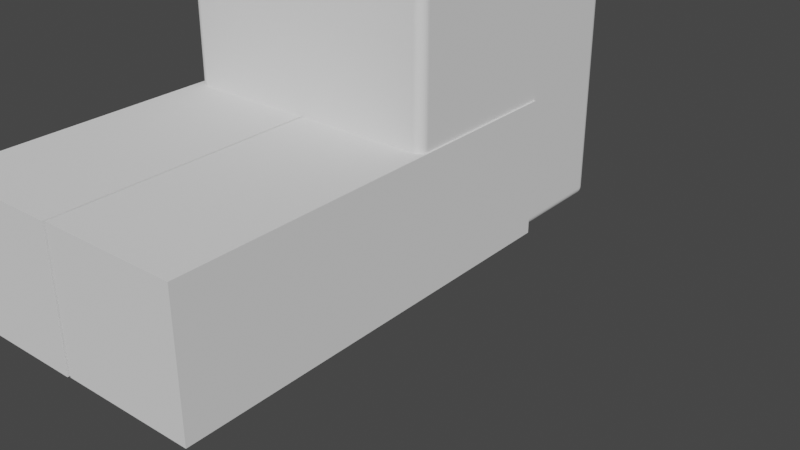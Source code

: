 # Source: IdleUpDownFixed.blend  (saved by Blender 3.3.6; exported with 4.5.12 LTS)
import bpy
from mathutils import Matrix  # noqa: F401  (used for matrix-valued properties, if any)

bpy.ops.wm.read_factory_settings(use_empty=True)
scene = bpy.context.scene
scene.name = 'Scene'

# ---- collections
col_collection = bpy.data.collections.new('Collection'); scene.collection.children.link(col_collection)

# ---- world
world_world = bpy.data.worlds.new('World'); scene.world = world_world
world_world.use_nodes = True; world_world.node_tree.nodes.clear()
_N = world_world.node_tree.nodes; _L = world_world.node_tree.links
n0 = _N.new('ShaderNodeOutputWorld'); n0.name = 'World Output'; n0.location = (300, 300)
n1 = _N.new('ShaderNodeBackground'); n1.name = 'Background'; n1.location = (10, 300)
n1.inputs[0].default_value = (0.05088, 0.05088, 0.05088, 1.0)
_L.new(n1.outputs[0], n0.inputs[0])
n0.is_active_output = True
world_world.color = (0.05088, 0.05088, 0.05088)
world_world.use_sun_shadow = False
world_world.sun_shadow_jitter_overblur = 0.0

# ---- meshes
me_plane_001 = bpy.data.meshes.new('Plane.001')
me_plane_001.from_pydata([(0.0, 0.0, 0.0), (0.0, 0.0, 1.583), (0.0, 0.0, 0.5277), (0.0, 0.0, 1.055)], [(3, 1), (0, 2), (2, 3)], [])
_uv = me_plane_001.uv_layers.new(name='UVMap')
_uv.uv.foreach_set('vector', [])
me_plane_001.update()
me_cube_001 = bpy.data.meshes.new('Cube.001')
me_cube_001.from_pydata([(-0.9345, -0.9345, -1.0), (-0.9345, -1.0, -0.9345), (-1.0, -0.9345, -0.9345), (-0.9345, -0.9473, -0.9987), (-0.9345, -0.9596, -0.995), (-0.9345, -0.9709, -0.989), (-0.9345, -0.9808, -0.9808), (-0.9473, -0.9345, -0.9987), (-0.9477, -0.9478, -0.9973), (-0.9477, -0.9602, -0.9933), (-0.9476, -0.9709, -0.9873), (-0.9475, -0.9799, -0.9799), (-0.9596, -0.9345, -0.995), (-0.9602, -0.9478, -0.9933), (-0.9598, -0.9599, -0.9893), (-0.9591, -0.9697, -0.9839), (-0.9586, -0.9775, -0.9776), (-0.9709, -0.9345, -0.989), (-0.971, -0.9476, -0.9873), (-0.9697, -0.9591, -0.9839), (-0.968, -0.968, -0.9798), (-0.967, -0.9747, -0.9747), (-0.9723, -0.9723, -0.9723), (-0.9473, -0.9987, -0.9345), (-0.9596, -0.995, -0.9345), (-0.9709, -0.989, -0.9345), (-0.9808, -0.9808, -0.9345), (-0.9345, -0.9987, -0.9473), (-0.9478, -0.9973, -0.9477), (-0.9602, -0.9933, -0.9477), (-0.9709, -0.9873, -0.9476), (-0.9799, -0.9799, -0.9475), (-0.9345, -0.995, -0.9596), (-0.9478, -0.9933, -0.9602), (-0.9599, -0.9893, -0.9598), (-0.9697, -0.9839, -0.9591), (-0.9775, -0.9776, -0.9586), (-0.9345, -0.989, -0.9709), (-0.9476, -0.9873, -0.971), (-0.9591, -0.9839, -0.9697), (-0.968, -0.9798, -0.968), (-0.9747, -0.9747, -0.967), (-0.9987, -0.9345, -0.9473), (-0.995, -0.9345, -0.9596), (-0.989, -0.9345, -0.9709), (-0.9808, -0.9345, -0.9808), (-0.9987, -0.9473, -0.9345), (-0.9973, -0.9477, -0.9478), (-0.9933, -0.9477, -0.9602), (-0.9873, -0.9476, -0.9709), (-0.9799, -0.9475, -0.9799), (-0.995, -0.9596, -0.9345), (-0.9933, -0.9602, -0.9478), (-0.9893, -0.9598, -0.9599), (-0.9839, -0.9591, -0.9697), (-0.9776, -0.9586, -0.9775), (-0.989, -0.9709, -0.9345), (-0.9873, -0.971, -0.9476), (-0.9839, -0.9697, -0.9591), (-0.9798, -0.968, -0.968), (-0.9747, -0.967, -0.9747), (-0.9345, -1.0, 0.9345), (-0.9345, -0.9345, 1.0), (-1.0, -0.9345, 0.9345), (-0.9345, -0.9987, 0.9473), (-0.9345, -0.995, 0.9596), (-0.9345, -0.989, 0.9709), (-0.9345, -0.9808, 0.9808), (-0.9473, -0.9987, 0.9345), (-0.9477, -0.9973, 0.9478), (-0.9477, -0.9933, 0.9602), (-0.9476, -0.9873, 0.9709), (-0.9475, -0.9799, 0.9799), (-0.9596, -0.995, 0.9345), (-0.9602, -0.9933, 0.9478), (-0.9598, -0.9893, 0.9599), (-0.9591, -0.9839, 0.9697), (-0.9586, -0.9776, 0.9775), (-0.9709, -0.989, 0.9345), (-0.971, -0.9873, 0.9476), (-0.9697, -0.9839, 0.9591), (-0.968, -0.9798, 0.968), (-0.967, -0.9747, 0.9747), (-0.9723, -0.9723, 0.9723), (-0.9473, -0.9345, 0.9987), (-0.9596, -0.9345, 0.995), (-0.9709, -0.9345, 0.989), (-0.9808, -0.9345, 0.9808), (-0.9345, -0.9473, 0.9987), (-0.9478, -0.9477, 0.9973), (-0.9602, -0.9477, 0.9933), (-0.9709, -0.9476, 0.9873), (-0.9799, -0.9475, 0.9799), (-0.9345, -0.9596, 0.995), (-0.9478, -0.9602, 0.9933), (-0.9599, -0.9598, 0.9893), (-0.9697, -0.9591, 0.9839), (-0.9775, -0.9586, 0.9776), (-0.9345, -0.9709, 0.989), (-0.9476, -0.971, 0.9873), (-0.9591, -0.9697, 0.9839), (-0.968, -0.968, 0.9798), (-0.9747, -0.967, 0.9747), (-0.9987, -0.9473, 0.9345), (-0.995, -0.9596, 0.9345), (-0.989, -0.9709, 0.9345), (-0.9808, -0.9808, 0.9345), (-0.9987, -0.9345, 0.9473), (-0.9973, -0.9478, 0.9477), (-0.9933, -0.9602, 0.9477), (-0.9873, -0.9709, 0.9476), (-0.9799, -0.9799, 0.9475), (-0.995, -0.9345, 0.9596), (-0.9933, -0.9478, 0.9602), (-0.9893, -0.9599, 0.9598), (-0.9839, -0.9697, 0.9591), (-0.9776, -0.9775, 0.9586), (-0.989, -0.9345, 0.9709), (-0.9873, -0.9476, 0.971), (-0.9839, -0.9591, 0.9697), (-0.9798, -0.968, 0.968), (-0.9747, -0.9747, 0.967), (-0.9345, 0.9345, -1.0), (-1.0, 0.9345, -0.9345), (-0.9345, 1.0, -0.9345), (-0.9473, 0.9345, -0.9987), (-0.9596, 0.9345, -0.995), (-0.9709, 0.9345, -0.989), (-0.9808, 0.9345, -0.9808), (-0.9345, 0.9473, -0.9987), (-0.9478, 0.9477, -0.9973), (-0.9602, 0.9477, -0.9933), (-0.9709, 0.9476, -0.9873), (-0.9799, 0.9475, -0.9799), (-0.9345, 0.9596, -0.995), (-0.9478, 0.9602, -0.9933), (-0.9599, 0.9598, -0.9893), (-0.9697, 0.9591, -0.9839), (-0.9775, 0.9586, -0.9776), (-0.9345, 0.9709, -0.989), (-0.9476, 0.971, -0.9873), (-0.9591, 0.9697, -0.9839), (-0.968, 0.968, -0.9798), (-0.9747, 0.967, -0.9747), (-0.9723, 0.9723, -0.9723), (-0.9987, 0.9473, -0.9345), (-0.995, 0.9596, -0.9345), (-0.989, 0.9709, -0.9345), (-0.9808, 0.9808, -0.9345), (-0.9987, 0.9345, -0.9473), (-0.9973, 0.9478, -0.9477), (-0.9933, 0.9602, -0.9477), (-0.9873, 0.9709, -0.9476), (-0.9799, 0.9799, -0.9475), (-0.995, 0.9345, -0.9596), (-0.9933, 0.9478, -0.9602), (-0.9893, 0.9599, -0.9598), (-0.9839, 0.9697, -0.9591), (-0.9776, 0.9775, -0.9586), (-0.989, 0.9345, -0.9709), (-0.9873, 0.9476, -0.971), (-0.9839, 0.9591, -0.9697), (-0.9798, 0.968, -0.968), (-0.9747, 0.9747, -0.967), (-0.9345, 0.9987, -0.9473), (-0.9345, 0.995, -0.9596), (-0.9345, 0.989, -0.9709), (-0.9345, 0.9808, -0.9808), (-0.9473, 0.9987, -0.9345), (-0.9477, 0.9973, -0.9478), (-0.9477, 0.9933, -0.9602), (-0.9476, 0.9873, -0.9709), (-0.9475, 0.9799, -0.9799), (-0.9596, 0.995, -0.9345), (-0.9602, 0.9933, -0.9478), (-0.9598, 0.9893, -0.9599), (-0.9591, 0.9839, -0.9697), (-0.9586, 0.9776, -0.9775), (-0.9709, 0.989, -0.9345), (-0.971, 0.9873, -0.9476), (-0.9697, 0.9839, -0.9591), (-0.968, 0.9798, -0.968), (-0.967, 0.9747, -0.9747), (-0.9345, 0.9345, 1.0), (-0.9345, 1.0, 0.9345), (-1.0, 0.9345, 0.9345), (-0.9345, 0.9473, 0.9987), (-0.9345, 0.9596, 0.995), (-0.9345, 0.9709, 0.989), (-0.9345, 0.9808, 0.9808), (-0.9473, 0.9345, 0.9987), (-0.9477, 0.9478, 0.9973), (-0.9477, 0.9602, 0.9933), (-0.9476, 0.9709, 0.9873), (-0.9475, 0.9799, 0.9799), (-0.9596, 0.9345, 0.995), (-0.9602, 0.9478, 0.9933), (-0.9598, 0.9599, 0.9893), (-0.9591, 0.9697, 0.9839), (-0.9586, 0.9775, 0.9776), (-0.9709, 0.9345, 0.989), (-0.971, 0.9476, 0.9873), (-0.9697, 0.9591, 0.9839), (-0.968, 0.968, 0.9798), (-0.967, 0.9747, 0.9747), (-0.9723, 0.9723, 0.9723), (-0.9473, 0.9987, 0.9345), (-0.9596, 0.995, 0.9345), (-0.9709, 0.989, 0.9345), (-0.9808, 0.9808, 0.9345), (-0.9345, 0.9987, 0.9473), (-0.9478, 0.9973, 0.9477), (-0.9602, 0.9933, 0.9477), (-0.9709, 0.9873, 0.9476), (-0.9799, 0.9799, 0.9475), (-0.9345, 0.995, 0.9596), (-0.9478, 0.9933, 0.9602), (-0.9599, 0.9893, 0.9598), (-0.9697, 0.9839, 0.9591), (-0.9775, 0.9776, 0.9586), (-0.9345, 0.989, 0.9709), (-0.9476, 0.9873, 0.971), (-0.9591, 0.9839, 0.9697), (-0.968, 0.9798, 0.968), (-0.9747, 0.9747, 0.967), (-0.9987, 0.9345, 0.9473), (-0.995, 0.9345, 0.9596), (-0.989, 0.9345, 0.9709), (-0.9808, 0.9345, 0.9808), (-0.9987, 0.9473, 0.9345), (-0.9973, 0.9477, 0.9478), (-0.9933, 0.9477, 0.9602), (-0.9873, 0.9476, 0.9709), (-0.9799, 0.9475, 0.9799), (-0.995, 0.9596, 0.9345), (-0.9933, 0.9602, 0.9478), (-0.9893, 0.9598, 0.9599), (-0.9839, 0.9591, 0.9697), (-0.9776, 0.9586, 0.9775), (-0.989, 0.9709, 0.9345), (-0.9873, 0.971, 0.9476), (-0.9839, 0.9697, 0.9591), (-0.9798, 0.968, 0.968), (-0.9747, 0.967, 0.9747), (0.9345, -0.9345, -1.0), (1.0, -0.9345, -0.9345), (0.9345, -1.0, -0.9345), (0.9473, -0.9345, -0.9987), (0.9596, -0.9345, -0.995), (0.9709, -0.9345, -0.989), (0.9808, -0.9345, -0.9808), (0.9345, -0.9473, -0.9987), (0.9478, -0.9477, -0.9973), (0.9602, -0.9477, -0.9933), (0.9709, -0.9476, -0.9873), (0.9799, -0.9475, -0.9799), (0.9345, -0.9596, -0.995), (0.9478, -0.9602, -0.9933), (0.9599, -0.9598, -0.9893), (0.9697, -0.9591, -0.9839), (0.9775, -0.9586, -0.9776), (0.9345, -0.9709, -0.989), (0.9476, -0.971, -0.9873), (0.9591, -0.9697, -0.9839), (0.968, -0.968, -0.9798), (0.9747, -0.967, -0.9747), (0.9723, -0.9723, -0.9723), (0.9987, -0.9473, -0.9345), (0.995, -0.9596, -0.9345), (0.989, -0.9709, -0.9345), (0.9808, -0.9808, -0.9345), (0.9987, -0.9345, -0.9473), (0.9973, -0.9478, -0.9477), (0.9933, -0.9602, -0.9477), (0.9873, -0.9709, -0.9476), (0.9799, -0.9799, -0.9475), (0.995, -0.9345, -0.9596), (0.9933, -0.9478, -0.9602), (0.9893, -0.9599, -0.9598), (0.9839, -0.9697, -0.9591), (0.9776, -0.9775, -0.9586), (0.989, -0.9345, -0.9709), (0.9873, -0.9476, -0.971), (0.9839, -0.9591, -0.9697), (0.9798, -0.968, -0.968), (0.9747, -0.9747, -0.967), (0.9345, -0.9987, -0.9473), (0.9345, -0.995, -0.9596), (0.9345, -0.989, -0.9709), (0.9345, -0.9808, -0.9808), (0.9473, -0.9987, -0.9345), (0.9477, -0.9973, -0.9478), (0.9477, -0.9933, -0.9602), (0.9476, -0.9873, -0.9709), (0.9475, -0.9799, -0.9799), (0.9596, -0.995, -0.9345), (0.9602, -0.9933, -0.9478), (0.9598, -0.9893, -0.9599), (0.9591, -0.9839, -0.9697), (0.9586, -0.9776, -0.9775), (0.9709, -0.989, -0.9345), (0.971, -0.9873, -0.9476), (0.9697, -0.9839, -0.9591), (0.968, -0.9798, -0.968), (0.967, -0.9747, -0.9747), (0.9345, -0.9345, 1.0), (0.9345, -1.0, 0.9345), (1.0, -0.9345, 0.9345), (0.9345, -0.9473, 0.9987), (0.9345, -0.9596, 0.995), (0.9345, -0.9709, 0.989), (0.9345, -0.9808, 0.9808), (0.9473, -0.9345, 0.9987), (0.9477, -0.9478, 0.9973), (0.9477, -0.9602, 0.9933), (0.9476, -0.9709, 0.9873), (0.9475, -0.9799, 0.9799), (0.9596, -0.9345, 0.995), (0.9602, -0.9478, 0.9933), (0.9598, -0.9599, 0.9893), (0.9591, -0.9697, 0.9839), (0.9586, -0.9775, 0.9776), (0.9709, -0.9345, 0.989), (0.971, -0.9476, 0.9873), (0.9697, -0.9591, 0.9839), (0.968, -0.968, 0.9798), (0.967, -0.9747, 0.9747), (0.9723, -0.9723, 0.9723), (0.9473, -0.9987, 0.9345), (0.9596, -0.995, 0.9345), (0.9709, -0.989, 0.9345), (0.9808, -0.9808, 0.9345), (0.9345, -0.9987, 0.9473), (0.9478, -0.9973, 0.9477), (0.9602, -0.9933, 0.9477), (0.9709, -0.9873, 0.9476), (0.9799, -0.9799, 0.9475), (0.9345, -0.995, 0.9596), (0.9478, -0.9933, 0.9602), (0.9599, -0.9893, 0.9598), (0.9697, -0.9839, 0.9591), (0.9775, -0.9776, 0.9586), (0.9345, -0.989, 0.9709), (0.9476, -0.9873, 0.971), (0.9591, -0.9839, 0.9697), (0.968, -0.9798, 0.968), (0.9747, -0.9747, 0.967), (0.9987, -0.9345, 0.9473), (0.995, -0.9345, 0.9596), (0.989, -0.9345, 0.9709), (0.9808, -0.9345, 0.9808), (0.9987, -0.9473, 0.9345), (0.9973, -0.9477, 0.9478), (0.9933, -0.9477, 0.9602), (0.9873, -0.9476, 0.9709), (0.9799, -0.9475, 0.9799), (0.995, -0.9596, 0.9345), (0.9933, -0.9602, 0.9478), (0.9893, -0.9598, 0.9599), (0.9839, -0.9591, 0.9697), (0.9776, -0.9586, 0.9775), (0.989, -0.9709, 0.9345), (0.9873, -0.971, 0.9476), (0.9839, -0.9697, 0.9591), (0.9798, -0.968, 0.968), (0.9747, -0.967, 0.9747), (0.9345, 0.9345, -1.0), (0.9345, 1.0, -0.9345), (1.0, 0.9345, -0.9345), (0.9345, 0.9473, -0.9987), (0.9345, 0.9596, -0.995), (0.9345, 0.9709, -0.989), (0.9345, 0.9808, -0.9808), (0.9473, 0.9345, -0.9987), (0.9477, 0.9478, -0.9973), (0.9477, 0.9602, -0.9933), (0.9476, 0.9709, -0.9873), (0.9475, 0.9799, -0.9799), (0.9596, 0.9345, -0.995), (0.9602, 0.9478, -0.9933), (0.9598, 0.9599, -0.9893), (0.9591, 0.9697, -0.9839), (0.9586, 0.9775, -0.9776), (0.9709, 0.9345, -0.989), (0.971, 0.9476, -0.9873), (0.9697, 0.9591, -0.9839), (0.968, 0.968, -0.9798), (0.967, 0.9747, -0.9747), (0.9723, 0.9723, -0.9723), (0.9473, 0.9987, -0.9345), (0.9596, 0.995, -0.9345), (0.9709, 0.989, -0.9345), (0.9808, 0.9808, -0.9345), (0.9345, 0.9987, -0.9473), (0.9478, 0.9973, -0.9477), (0.9602, 0.9933, -0.9477), (0.9709, 0.9873, -0.9476), (0.9799, 0.9799, -0.9475), (0.9345, 0.995, -0.9596), (0.9478, 0.9933, -0.9602), (0.9599, 0.9893, -0.9598), (0.9697, 0.9839, -0.9591), (0.9775, 0.9776, -0.9586), (0.9345, 0.989, -0.9709), (0.9476, 0.9873, -0.971), (0.9591, 0.9839, -0.9697), (0.968, 0.9798, -0.968), (0.9747, 0.9747, -0.967), (0.9987, 0.9345, -0.9473), (0.995, 0.9345, -0.9596), (0.989, 0.9345, -0.9709), (0.9808, 0.9345, -0.9808), (0.9987, 0.9473, -0.9345), (0.9973, 0.9477, -0.9478), (0.9933, 0.9477, -0.9602), (0.9873, 0.9476, -0.9709), (0.9799, 0.9475, -0.9799), (0.995, 0.9596, -0.9345), (0.9933, 0.9602, -0.9478), (0.9893, 0.9598, -0.9599), (0.9839, 0.9591, -0.9697), (0.9776, 0.9586, -0.9775), (0.989, 0.9709, -0.9345), (0.9873, 0.971, -0.9476), (0.9839, 0.9697, -0.9591), (0.9798, 0.968, -0.968), (0.9747, 0.967, -0.9747), (0.9345, 0.9345, 1.0), (1.0, 0.9345, 0.9345), (0.9345, 1.0, 0.9345), (0.9473, 0.9345, 0.9987), (0.9596, 0.9345, 0.995), (0.9709, 0.9345, 0.989), (0.9808, 0.9345, 0.9808), (0.9345, 0.9473, 0.9987), (0.9478, 0.9477, 0.9973), (0.9602, 0.9477, 0.9933), (0.9709, 0.9476, 0.9873), (0.9799, 0.9475, 0.9799), (0.9345, 0.9596, 0.995), (0.9478, 0.9602, 0.9933), (0.9599, 0.9598, 0.9893), (0.9697, 0.9591, 0.9839), (0.9775, 0.9586, 0.9776), (0.9345, 0.9709, 0.989), (0.9476, 0.971, 0.9873), (0.9591, 0.9697, 0.9839), (0.968, 0.968, 0.9798), (0.9747, 0.967, 0.9747), (0.9723, 0.9723, 0.9723), (0.9987, 0.9473, 0.9345), (0.995, 0.9596, 0.9345), (0.989, 0.9709, 0.9345), (0.9808, 0.9808, 0.9345), (0.9987, 0.9345, 0.9473), (0.9973, 0.9478, 0.9477), (0.9933, 0.9602, 0.9477), (0.9873, 0.9709, 0.9476), (0.9799, 0.9799, 0.9475), (0.995, 0.9345, 0.9596), (0.9933, 0.9478, 0.9602), (0.9893, 0.9599, 0.9598), (0.9839, 0.9697, 0.9591), (0.9776, 0.9775, 0.9586), (0.989, 0.9345, 0.9709), (0.9873, 0.9476, 0.971), (0.9839, 0.9591, 0.9697), (0.9798, 0.968, 0.968), (0.9747, 0.9747, 0.967), (0.9345, 0.9987, 0.9473), (0.9345, 0.995, 0.9596), (0.9345, 0.989, 0.9709), (0.9345, 0.9808, 0.9808), (0.9473, 0.9987, 0.9345), (0.9477, 0.9973, 0.9478), (0.9477, 0.9933, 0.9602), (0.9476, 0.9873, 0.9709), (0.9475, 0.9799, 0.9799), (0.9596, 0.995, 0.9345), (0.9602, 0.9933, 0.9478), (0.9598, 0.9893, 0.9599), (0.9591, 0.9839, 0.9697), (0.9586, 0.9776, 0.9775), (0.9709, 0.989, 0.9345), (0.971, 0.9873, 0.9476), (0.9697, 0.9839, 0.9591), (0.968, 0.9798, 0.968), (0.967, 0.9747, 0.9747)], [], [(246, 306, 61, 1), (368, 428, 307, 245), (427, 183, 62, 305), (2, 63, 185, 123), (124, 184, 429, 367), (0, 3, 8, 7), (3, 4, 9, 8), (4, 5, 10, 9), (5, 6, 11, 10), (7, 8, 13, 12), (8, 9, 14, 13), (9, 10, 15, 14), (10, 11, 16, 15), (12, 13, 18, 17), (13, 14, 19, 18), (14, 15, 20, 19), (15, 16, 21, 20), (17, 18, 50, 45), (18, 19, 55, 50), (19, 20, 60, 55), (20, 21, 22, 60), (1, 23, 28, 27), (23, 24, 29, 28), (24, 25, 30, 29), (25, 26, 31, 30), (27, 28, 33, 32), (28, 29, 34, 33), (29, 30, 35, 34), (30, 31, 36, 35), (32, 33, 38, 37), (33, 34, 39, 38), (34, 35, 40, 39), (35, 36, 41, 40), (37, 38, 11, 6), (38, 39, 16, 11), (39, 40, 21, 16), (40, 41, 22, 21), (2, 42, 47, 46), (42, 43, 48, 47), (43, 44, 49, 48), (44, 45, 50, 49), (46, 47, 52, 51), (47, 48, 53, 52), (48, 49, 54, 53), (49, 50, 55, 54), (51, 52, 57, 56), (52, 53, 58, 57), (53, 54, 59, 58), (54, 55, 60, 59), (56, 57, 31, 26), (57, 58, 36, 31), (58, 59, 41, 36), (59, 60, 22, 41), (61, 64, 69, 68), (64, 65, 70, 69), (65, 66, 71, 70), (66, 67, 72, 71), (68, 69, 74, 73), (69, 70, 75, 74), (70, 71, 76, 75), (71, 72, 77, 76), (73, 74, 79, 78), (74, 75, 80, 79), (75, 76, 81, 80), (76, 77, 82, 81), (78, 79, 111, 106), (79, 80, 116, 111), (80, 81, 121, 116), (81, 82, 83, 121), (62, 84, 89, 88), (84, 85, 90, 89), (85, 86, 91, 90), (86, 87, 92, 91), (88, 89, 94, 93), (89, 90, 95, 94), (90, 91, 96, 95), (91, 92, 97, 96), (93, 94, 99, 98), (94, 95, 100, 99), (95, 96, 101, 100), (96, 97, 102, 101), (98, 99, 72, 67), (99, 100, 77, 72), (100, 101, 82, 77), (101, 102, 83, 82), (63, 103, 108, 107), (103, 104, 109, 108), (104, 105, 110, 109), (105, 106, 111, 110), (107, 108, 113, 112), (108, 109, 114, 113), (109, 110, 115, 114), (110, 111, 116, 115), (112, 113, 118, 117), (113, 114, 119, 118), (114, 115, 120, 119), (115, 116, 121, 120), (117, 118, 92, 87), (118, 119, 97, 92), (119, 120, 102, 97), (120, 121, 83, 102), (122, 125, 130, 129), (125, 126, 131, 130), (126, 127, 132, 131), (127, 128, 133, 132), (129, 130, 135, 134), (130, 131, 136, 135), (131, 132, 137, 136), (132, 133, 138, 137), (134, 135, 140, 139), (135, 136, 141, 140), (136, 137, 142, 141), (137, 138, 143, 142), (139, 140, 172, 167), (140, 141, 177, 172), (141, 142, 182, 177), (142, 143, 144, 182), (123, 145, 150, 149), (145, 146, 151, 150), (146, 147, 152, 151), (147, 148, 153, 152), (149, 150, 155, 154), (150, 151, 156, 155), (151, 152, 157, 156), (152, 153, 158, 157), (154, 155, 160, 159), (155, 156, 161, 160), (156, 157, 162, 161), (157, 158, 163, 162), (159, 160, 133, 128), (160, 161, 138, 133), (161, 162, 143, 138), (162, 163, 144, 143), (124, 164, 169, 168), (164, 165, 170, 169), (165, 166, 171, 170), (166, 167, 172, 171), (168, 169, 174, 173), (169, 170, 175, 174), (170, 171, 176, 175), (171, 172, 177, 176), (173, 174, 179, 178), (174, 175, 180, 179), (175, 176, 181, 180), (176, 177, 182, 181), (178, 179, 153, 148), (179, 180, 158, 153), (180, 181, 163, 158), (181, 182, 144, 163), (183, 186, 191, 190), (186, 187, 192, 191), (187, 188, 193, 192), (188, 189, 194, 193), (190, 191, 196, 195), (191, 192, 197, 196), (192, 193, 198, 197), (193, 194, 199, 198), (195, 196, 201, 200), (196, 197, 202, 201), (197, 198, 203, 202), (198, 199, 204, 203), (200, 201, 233, 228), (201, 202, 238, 233), (202, 203, 243, 238), (203, 204, 205, 243), (184, 206, 211, 210), (206, 207, 212, 211), (207, 208, 213, 212), (208, 209, 214, 213), (210, 211, 216, 215), (211, 212, 217, 216), (212, 213, 218, 217), (213, 214, 219, 218), (215, 216, 221, 220), (216, 217, 222, 221), (217, 218, 223, 222), (218, 219, 224, 223), (220, 221, 194, 189), (221, 222, 199, 194), (222, 223, 204, 199), (223, 224, 205, 204), (185, 225, 230, 229), (225, 226, 231, 230), (226, 227, 232, 231), (227, 228, 233, 232), (229, 230, 235, 234), (230, 231, 236, 235), (231, 232, 237, 236), (232, 233, 238, 237), (234, 235, 240, 239), (235, 236, 241, 240), (236, 237, 242, 241), (237, 238, 243, 242), (239, 240, 214, 209), (240, 241, 219, 214), (241, 242, 224, 219), (242, 243, 205, 224), (244, 247, 252, 251), (247, 248, 253, 252), (248, 249, 254, 253), (249, 250, 255, 254), (251, 252, 257, 256), (252, 253, 258, 257), (253, 254, 259, 258), (254, 255, 260, 259), (256, 257, 262, 261), (257, 258, 263, 262), (258, 259, 264, 263), (259, 260, 265, 264), (261, 262, 294, 289), (262, 263, 299, 294), (263, 264, 304, 299), (264, 265, 266, 304), (245, 267, 272, 271), (267, 268, 273, 272), (268, 269, 274, 273), (269, 270, 275, 274), (271, 272, 277, 276), (272, 273, 278, 277), (273, 274, 279, 278), (274, 275, 280, 279), (276, 277, 282, 281), (277, 278, 283, 282), (278, 279, 284, 283), (279, 280, 285, 284), (281, 282, 255, 250), (282, 283, 260, 255), (283, 284, 265, 260), (284, 285, 266, 265), (246, 286, 291, 290), (286, 287, 292, 291), (287, 288, 293, 292), (288, 289, 294, 293), (290, 291, 296, 295), (291, 292, 297, 296), (292, 293, 298, 297), (293, 294, 299, 298), (295, 296, 301, 300), (296, 297, 302, 301), (297, 298, 303, 302), (298, 299, 304, 303), (300, 301, 275, 270), (301, 302, 280, 275), (302, 303, 285, 280), (303, 304, 266, 285), (305, 308, 313, 312), (308, 309, 314, 313), (309, 310, 315, 314), (310, 311, 316, 315), (312, 313, 318, 317), (313, 314, 319, 318), (314, 315, 320, 319), (315, 316, 321, 320), (317, 318, 323, 322), (318, 319, 324, 323), (319, 320, 325, 324), (320, 321, 326, 325), (322, 323, 355, 350), (323, 324, 360, 355), (324, 325, 365, 360), (325, 326, 327, 365), (306, 328, 333, 332), (328, 329, 334, 333), (329, 330, 335, 334), (330, 331, 336, 335), (332, 333, 338, 337), (333, 334, 339, 338), (334, 335, 340, 339), (335, 336, 341, 340), (337, 338, 343, 342), (338, 339, 344, 343), (339, 340, 345, 344), (340, 341, 346, 345), (342, 343, 316, 311), (343, 344, 321, 316), (344, 345, 326, 321), (345, 346, 327, 326), (307, 347, 352, 351), (347, 348, 353, 352), (348, 349, 354, 353), (349, 350, 355, 354), (351, 352, 357, 356), (352, 353, 358, 357), (353, 354, 359, 358), (354, 355, 360, 359), (356, 357, 362, 361), (357, 358, 363, 362), (358, 359, 364, 363), (359, 360, 365, 364), (361, 362, 336, 331), (362, 363, 341, 336), (363, 364, 346, 341), (364, 365, 327, 346), (366, 369, 374, 373), (369, 370, 375, 374), (370, 371, 376, 375), (371, 372, 377, 376), (373, 374, 379, 378), (374, 375, 380, 379), (375, 376, 381, 380), (376, 377, 382, 381), (378, 379, 384, 383), (379, 380, 385, 384), (380, 381, 386, 385), (381, 382, 387, 386), (383, 384, 416, 411), (384, 385, 421, 416), (385, 386, 426, 421), (386, 387, 388, 426), (367, 389, 394, 393), (389, 390, 395, 394), (390, 391, 396, 395), (391, 392, 397, 396), (393, 394, 399, 398), (394, 395, 400, 399), (395, 396, 401, 400), (396, 397, 402, 401), (398, 399, 404, 403), (399, 400, 405, 404), (400, 401, 406, 405), (401, 402, 407, 406), (403, 404, 377, 372), (404, 405, 382, 377), (405, 406, 387, 382), (406, 407, 388, 387), (368, 408, 413, 412), (408, 409, 414, 413), (409, 410, 415, 414), (410, 411, 416, 415), (412, 413, 418, 417), (413, 414, 419, 418), (414, 415, 420, 419), (415, 416, 421, 420), (417, 418, 423, 422), (418, 419, 424, 423), (419, 420, 425, 424), (420, 421, 426, 425), (422, 423, 397, 392), (423, 424, 402, 397), (424, 425, 407, 402), (425, 426, 388, 407), (427, 430, 435, 434), (430, 431, 436, 435), (431, 432, 437, 436), (432, 433, 438, 437), (434, 435, 440, 439), (435, 436, 441, 440), (436, 437, 442, 441), (437, 438, 443, 442), (439, 440, 445, 444), (440, 441, 446, 445), (441, 442, 447, 446), (442, 443, 448, 447), (444, 445, 477, 472), (445, 446, 482, 477), (446, 447, 487, 482), (447, 448, 449, 487), (428, 450, 455, 454), (450, 451, 456, 455), (451, 452, 457, 456), (452, 453, 458, 457), (454, 455, 460, 459), (455, 456, 461, 460), (456, 457, 462, 461), (457, 458, 463, 462), (459, 460, 465, 464), (460, 461, 466, 465), (461, 462, 467, 466), (462, 463, 468, 467), (464, 465, 438, 433), (465, 466, 443, 438), (466, 467, 448, 443), (467, 468, 449, 448), (429, 469, 474, 473), (469, 470, 475, 474), (470, 471, 476, 475), (471, 472, 477, 476), (473, 474, 479, 478), (474, 475, 480, 479), (475, 476, 481, 480), (476, 477, 482, 481), (478, 479, 484, 483), (479, 480, 485, 484), (480, 481, 486, 485), (481, 482, 487, 486), (483, 484, 458, 453), (484, 485, 463, 458), (485, 486, 468, 463), (486, 487, 449, 468), (122, 0, 7, 125), (125, 7, 12, 126), (126, 12, 17, 127), (127, 17, 45, 128), (128, 45, 44, 159), (159, 44, 43, 154), (154, 43, 42, 149), (149, 42, 2, 123), (1, 61, 68, 23), (23, 68, 73, 24), (24, 73, 78, 25), (25, 78, 106, 26), (26, 106, 105, 56), (56, 105, 104, 51), (51, 104, 103, 46), (46, 103, 63, 2), (62, 183, 190, 84), (84, 190, 195, 85), (85, 195, 200, 86), (86, 200, 228, 87), (87, 228, 227, 117), (117, 227, 226, 112), (112, 226, 225, 107), (107, 225, 185, 63), (184, 124, 168, 206), (206, 168, 173, 207), (207, 173, 178, 208), (208, 178, 148, 209), (209, 148, 147, 239), (239, 147, 146, 234), (234, 146, 145, 229), (229, 145, 123, 185), (366, 122, 129, 369), (369, 129, 134, 370), (370, 134, 139, 371), (371, 139, 167, 372), (372, 167, 166, 403), (403, 166, 165, 398), (398, 165, 164, 393), (393, 164, 124, 367), (183, 427, 434, 186), (186, 434, 439, 187), (187, 439, 444, 188), (188, 444, 472, 189), (189, 472, 471, 220), (220, 471, 470, 215), (215, 470, 469, 210), (210, 469, 429, 184), (428, 368, 412, 450), (450, 412, 417, 451), (451, 417, 422, 452), (452, 422, 392, 453), (453, 392, 391, 483), (483, 391, 390, 478), (478, 390, 389, 473), (473, 389, 367, 429), (244, 366, 373, 247), (247, 373, 378, 248), (248, 378, 383, 249), (249, 383, 411, 250), (250, 411, 410, 281), (281, 410, 409, 276), (276, 409, 408, 271), (271, 408, 368, 245), (427, 305, 312, 430), (430, 312, 317, 431), (431, 317, 322, 432), (432, 322, 350, 433), (433, 350, 349, 464), (464, 349, 348, 459), (459, 348, 347, 454), (454, 347, 307, 428), (306, 246, 290, 328), (328, 290, 295, 329), (329, 295, 300, 330), (330, 300, 270, 331), (331, 270, 269, 361), (361, 269, 268, 356), (356, 268, 267, 351), (351, 267, 245, 307), (0, 244, 251, 3), (3, 251, 256, 4), (4, 256, 261, 5), (5, 261, 289, 6), (6, 289, 288, 37), (37, 288, 287, 32), (32, 287, 286, 27), (27, 286, 246, 1), (305, 62, 88, 308), (308, 88, 93, 309), (309, 93, 98, 310), (310, 98, 67, 311), (311, 67, 66, 342), (342, 66, 65, 337), (337, 65, 64, 332), (332, 64, 61, 306), (122, 366, 244, 0)])
_uv = me_cube_001.uv_layers.new(name='UVMap')
_uv.uv.foreach_set('vector', [0.3832, 0.7582, 0.6168, 0.7582, 0.6168, 0.9918, 0.3832, 0.9918, 0.3832, 0.5082, 0.6168, 0.5082, 0.6168, 0.7418, 0.3832, 0.7418, 0.6332, 0.5082, 0.8668, 0.5082, 0.8668, 0.7418, 0.6332, 0.7418, 0.3832, 0.00819, 0.6168, 0.00819, 0.6168, 0.2418, 0.3832, 0.2418, 0.3832, 0.2582, 0.6168, 0.2582, 0.6168, 0.4918, 0.3832, 0.4918, 0.1332, 0.7418, 0.1332, 0.7434, 0.1315, 0.7435, 0.1316, 0.7418, 0.1332, 0.7434, 0.1332, 0.7449, 0.1315, 0.745, 0.1315, 0.7435, 0.1332, 0.7449, 0.1332, 0.7464, 0.1316, 0.7464, 0.1315, 0.745, 0.1332, 0.7464, 0.1332, 0.75, 0.1316, 0.75, 0.1316, 0.7464, 0.1316, 0.7418, 0.1315, 0.7435, 0.13, 0.7435, 0.1301, 0.7418, 0.1315, 0.7435, 0.1315, 0.745, 0.13, 0.745, 0.13, 0.7435, 0.1315, 0.745, 0.1316, 0.7464, 0.1301, 0.7462, 0.13, 0.745, 0.1316, 0.7464, 0.1316, 0.75, 0.1302, 0.75, 0.1301, 0.7462, 0.1301, 0.7418, 0.13, 0.7435, 0.1286, 0.7435, 0.1286, 0.7418, 0.13, 0.7435, 0.13, 0.745, 0.1288, 0.7449, 0.1286, 0.7435, 0.13, 0.745, 0.1301, 0.7462, 0.129, 0.746, 0.1288, 0.7449, 0.1301, 0.7462, 0.1302, 0.75, 0.1291, 0.75, 0.129, 0.746, 0.1286, 0.7418, 0.1286, 0.7435, 0.125, 0.7434, 0.125, 0.7418, 0.1286, 0.7435, 0.1288, 0.7449, 0.125, 0.7448, 0.125, 0.7434, 0.1288, 0.7449, 0.129, 0.746, 0.125, 0.7459, 0.125, 0.7448, 0.129, 0.746, 0.1291, 0.75, 0.1285, 0.75, 0.125, 0.7459, 0.3832, 0.9918, 0.3832, 0.9934, 0.3815, 0.9935, 0.3816, 0.9918, 0.3832, 0.9934, 0.3832, 0.9949, 0.3815, 0.995, 0.3815, 0.9935, 0.3832, 0.9949, 0.3832, 0.9964, 0.3816, 0.9964, 0.3815, 0.995, 0.3832, 0.9964, 0.3832, 1.0, 0.3816, 1.0, 0.3816, 0.9964, 0.3816, 0.9918, 0.3815, 0.9935, 0.38, 0.9935, 0.3801, 0.9918, 0.3815, 0.9935, 0.3815, 0.995, 0.38, 0.995, 0.38, 0.9935, 0.3815, 0.995, 0.3816, 0.9964, 0.3801, 0.9962, 0.38, 0.995, 0.3816, 0.9964, 0.3816, 1.0, 0.3802, 1.0, 0.3801, 0.9962, 0.3801, 0.9918, 0.38, 0.9935, 0.3786, 0.9935, 0.3786, 0.9918, 0.38, 0.9935, 0.38, 0.995, 0.3788, 0.9949, 0.3786, 0.9935, 0.38, 0.995, 0.3801, 0.9962, 0.379, 0.996, 0.3788, 0.9949, 0.3801, 0.9962, 0.3802, 1.0, 0.3791, 1.0, 0.379, 0.996, 0.3786, 0.9918, 0.3786, 0.9935, 0.375, 0.9934, 0.375, 0.9918, 0.3786, 0.9935, 0.3788, 0.9949, 0.375, 0.9948, 0.375, 0.9934, 0.3788, 0.9949, 0.379, 0.996, 0.375, 0.9959, 0.375, 0.9948, 0.379, 0.996, 0.3791, 1.0, 0.3785, 1.0, 0.375, 0.9959, 0.3832, 0.00819, 0.3816, 0.00819, 0.3815, 0.006543, 0.3832, 0.006592, 0.3816, 0.00819, 0.3801, 0.00819, 0.38, 0.006541, 0.3815, 0.006543, 0.3801, 0.00819, 0.3786, 0.00819, 0.3786, 0.006555, 0.38, 0.006541, 0.3786, 0.00819, 0.375, 0.00819, 0.375, 0.006563, 0.3786, 0.006555, 0.3832, 0.006592, 0.3815, 0.006543, 0.3815, 0.004978, 0.3832, 0.005056, 0.3815, 0.006543, 0.38, 0.006541, 0.38, 0.005019, 0.3815, 0.004978, 0.38, 0.006541, 0.3786, 0.006555, 0.3788, 0.005115, 0.38, 0.005019, 0.3786, 0.006555, 0.375, 0.006563, 0.375, 0.00517, 0.3788, 0.005115, 0.3832, 0.005056, 0.3815, 0.004978, 0.3815, 0.003627, 0.3832, 0.00364, 0.3815, 0.004978, 0.38, 0.005019, 0.3801, 0.003783, 0.3815, 0.003627, 0.38, 0.005019, 0.3788, 0.005115, 0.379, 0.004005, 0.3801, 0.003783, 0.3788, 0.005115, 0.375, 0.00517, 0.375, 0.004124, 0.379, 0.004005, 0.3832, 0.00364, 0.3815, 0.003627, 0.3816, 0.0, 0.3832, 0.0, 0.3815, 0.003627, 0.3801, 0.003783, 0.3802, 0.0, 0.3816, 0.0, 0.3801, 0.003783, 0.379, 0.004005, 0.3791, 0.0, 0.3802, 0.0, 0.379, 0.004005, 0.375, 0.004124, 0.375, 0.003462, 0.3791, 0.0, 0.6168, 0.9918, 0.6184, 0.9918, 0.6185, 0.9935, 0.6168, 0.9934, 0.6184, 0.9918, 0.6199, 0.9918, 0.62, 0.9935, 0.6185, 0.9935, 0.6199, 0.9918, 0.6214, 0.9918, 0.6214, 0.9934, 0.62, 0.9935, 0.6214, 0.9918, 0.625, 0.9918, 0.625, 0.9934, 0.6214, 0.9934, 0.6168, 0.9934, 0.6185, 0.9935, 0.6185, 0.995, 0.6168, 0.9949, 0.6185, 0.9935, 0.62, 0.9935, 0.62, 0.995, 0.6185, 0.995, 0.62, 0.9935, 0.6214, 0.9934, 0.6212, 0.9949, 0.62, 0.995, 0.6214, 0.9934, 0.625, 0.9934, 0.625, 0.9948, 0.6212, 0.9949, 0.6168, 0.9949, 0.6185, 0.995, 0.6185, 0.9964, 0.6168, 0.9964, 0.6185, 0.995, 0.62, 0.995, 0.6199, 0.9962, 0.6185, 0.9964, 0.62, 0.995, 0.6212, 0.9949, 0.621, 0.996, 0.6199, 0.9962, 0.6212, 0.9949, 0.625, 0.9948, 0.625, 0.9959, 0.621, 0.996, 0.6168, 0.9964, 0.6185, 0.9964, 0.6184, 1.0, 0.6168, 1.0, 0.6185, 0.9964, 0.6199, 0.9962, 0.6198, 1.0, 0.6184, 1.0, 0.6199, 0.9962, 0.621, 0.996, 0.6209, 1.0, 0.6198, 1.0, 0.621, 0.996, 0.625, 0.9959, 0.625, 0.9965, 0.6209, 1.0, 0.8668, 0.7418, 0.8684, 0.7418, 0.8685, 0.7435, 0.8668, 0.7434, 0.8684, 0.7418, 0.8699, 0.7418, 0.87, 0.7435, 0.8685, 0.7435, 0.8699, 0.7418, 0.8714, 0.7418, 0.8714, 0.7434, 0.87, 0.7435, 0.8714, 0.7418, 0.875, 0.7418, 0.875, 0.7434, 0.8714, 0.7434, 0.8668, 0.7434, 0.8685, 0.7435, 0.8685, 0.745, 0.8668, 0.7449, 0.8685, 0.7435, 0.87, 0.7435, 0.87, 0.745, 0.8685, 0.745, 0.87, 0.7435, 0.8714, 0.7434, 0.8712, 0.7449, 0.87, 0.745, 0.8714, 0.7434, 0.875, 0.7434, 0.875, 0.7448, 0.8712, 0.7449, 0.8668, 0.7449, 0.8685, 0.745, 0.8685, 0.7464, 0.8668, 0.7464, 0.8685, 0.745, 0.87, 0.745, 0.8699, 0.7462, 0.8685, 0.7464, 0.87, 0.745, 0.8712, 0.7449, 0.871, 0.746, 0.8699, 0.7462, 0.8712, 0.7449, 0.875, 0.7448, 0.875, 0.7459, 0.871, 0.746, 0.8668, 0.7464, 0.8685, 0.7464, 0.8684, 0.75, 0.8668, 0.75, 0.8685, 0.7464, 0.8699, 0.7462, 0.8698, 0.75, 0.8684, 0.75, 0.8699, 0.7462, 0.871, 0.746, 0.8709, 0.75, 0.8698, 0.75, 0.871, 0.746, 0.875, 0.7459, 0.875, 0.7465, 0.8709, 0.75, 0.6168, 0.00819, 0.6168, 0.006592, 0.6185, 0.006523, 0.6184, 0.00819, 0.6168, 0.006592, 0.6168, 0.005056, 0.6185, 0.004974, 0.6185, 0.006523, 0.6168, 0.005056, 0.6168, 0.00364, 0.6184, 0.003634, 0.6185, 0.004974, 0.6168, 0.00364, 0.6168, 0.0, 0.6184, 0.0, 0.6184, 0.003634, 0.6184, 0.00819, 0.6185, 0.006523, 0.62, 0.006522, 0.6199, 0.00819, 0.6185, 0.006523, 0.6185, 0.004974, 0.62, 0.005012, 0.62, 0.006522, 0.6185, 0.004974, 0.6184, 0.003634, 0.6199, 0.003784, 0.62, 0.005012, 0.6184, 0.003634, 0.6184, 0.0, 0.6198, 0.0, 0.6199, 0.003784, 0.6199, 0.00819, 0.62, 0.006522, 0.6214, 0.006545, 0.6214, 0.00819, 0.62, 0.006522, 0.62, 0.005012, 0.6212, 0.005111, 0.6214, 0.006545, 0.62, 0.005012, 0.6199, 0.003784, 0.621, 0.004005, 0.6212, 0.005111, 0.6199, 0.003784, 0.6198, 0.0, 0.6209, 0.0, 0.621, 0.004005, 0.6214, 0.00819, 0.6214, 0.006545, 0.625, 0.006563, 0.625, 0.00819, 0.6214, 0.006545, 0.6212, 0.005111, 0.625, 0.00517, 0.625, 0.006563, 0.6212, 0.005111, 0.621, 0.004005, 0.625, 0.004124, 0.625, 0.00517, 0.621, 0.004005, 0.6209, 0.0, 0.6215, 0.0, 0.625, 0.004124, 0.1332, 0.5082, 0.1316, 0.5082, 0.1315, 0.5065, 0.1332, 0.5066, 0.1316, 0.5082, 0.1301, 0.5082, 0.13, 0.5065, 0.1315, 0.5065, 0.1301, 0.5082, 0.1286, 0.5082, 0.1286, 0.5066, 0.13, 0.5065, 0.1286, 0.5082, 0.125, 0.5082, 0.125, 0.5066, 0.1286, 0.5066, 0.1332, 0.5066, 0.1315, 0.5065, 0.1315, 0.505, 0.1332, 0.5051, 0.1315, 0.5065, 0.13, 0.5065, 0.13, 0.505, 0.1315, 0.505, 0.13, 0.5065, 0.1286, 0.5066, 0.1288, 0.5051, 0.13, 0.505, 0.1286, 0.5066, 0.125, 0.5066, 0.125, 0.5052, 0.1288, 0.5051, 0.1332, 0.5051, 0.1315, 0.505, 0.1315, 0.5036, 0.1332, 0.5036, 0.1315, 0.505, 0.13, 0.505, 0.1301, 0.5038, 0.1315, 0.5036, 0.13, 0.505, 0.1288, 0.5051, 0.129, 0.504, 0.1301, 0.5038, 0.1288, 0.5051, 0.125, 0.5052, 0.125, 0.5041, 0.129, 0.504, 0.1332, 0.5036, 0.1315, 0.5036, 0.1316, 0.5, 0.1332, 0.5, 0.1315, 0.5036, 0.1301, 0.5038, 0.1302, 0.5, 0.1316, 0.5, 0.1301, 0.5038, 0.129, 0.504, 0.1291, 0.5, 0.1302, 0.5, 0.129, 0.504, 0.125, 0.5041, 0.125, 0.5035, 0.1291, 0.5, 0.3832, 0.2418, 0.3832, 0.2434, 0.3815, 0.2435, 0.3816, 0.2418, 0.3832, 0.2434, 0.3832, 0.2449, 0.3815, 0.245, 0.3815, 0.2435, 0.3832, 0.2449, 0.3832, 0.2464, 0.3816, 0.2464, 0.3815, 0.245, 0.3832, 0.2464, 0.3832, 0.25, 0.3816, 0.25, 0.3816, 0.2464, 0.3816, 0.2418, 0.3815, 0.2435, 0.38, 0.2435, 0.3801, 0.2418, 0.3815, 0.2435, 0.3815, 0.245, 0.38, 0.245, 0.38, 0.2435, 0.3815, 0.245, 0.3816, 0.2464, 0.3801, 0.2462, 0.38, 0.245, 0.3816, 0.2464, 0.3816, 0.25, 0.3802, 0.25, 0.3801, 0.2462, 0.3801, 0.2418, 0.38, 0.2435, 0.3786, 0.2435, 0.3786, 0.2418, 0.38, 0.2435, 0.38, 0.245, 0.3788, 0.2449, 0.3786, 0.2435, 0.38, 0.245, 0.3801, 0.2462, 0.379, 0.246, 0.3788, 0.2449, 0.3801, 0.2462, 0.3802, 0.25, 0.3791, 0.25, 0.379, 0.246, 0.3786, 0.2418, 0.3786, 0.2435, 0.375, 0.2434, 0.375, 0.2418, 0.3786, 0.2435, 0.3788, 0.2449, 0.375, 0.2448, 0.375, 0.2434, 0.3788, 0.2449, 0.379, 0.246, 0.375, 0.2459, 0.375, 0.2448, 0.379, 0.246, 0.3791, 0.25, 0.3785, 0.25, 0.375, 0.2459, 0.3832, 0.2582, 0.3816, 0.2582, 0.3815, 0.2565, 0.3832, 0.2566, 0.3816, 0.2582, 0.3801, 0.2582, 0.38, 0.2565, 0.3815, 0.2565, 0.3801, 0.2582, 0.3786, 0.2582, 0.3786, 0.2566, 0.38, 0.2565, 0.3786, 0.2582, 0.375, 0.2582, 0.375, 0.2566, 0.3786, 0.2566, 0.3832, 0.2566, 0.3815, 0.2565, 0.3815, 0.255, 0.3832, 0.2551, 0.3815, 0.2565, 0.38, 0.2565, 0.38, 0.255, 0.3815, 0.255, 0.38, 0.2565, 0.3786, 0.2566, 0.3788, 0.2551, 0.38, 0.255, 0.3786, 0.2566, 0.375, 0.2566, 0.375, 0.2552, 0.3788, 0.2551, 0.3832, 0.2551, 0.3815, 0.255, 0.3815, 0.2536, 0.3832, 0.2536, 0.3815, 0.255, 0.38, 0.255, 0.3801, 0.2538, 0.3815, 0.2536, 0.38, 0.255, 0.3788, 0.2551, 0.379, 0.254, 0.3801, 0.2538, 0.3788, 0.2551, 0.375, 0.2552, 0.375, 0.2541, 0.379, 0.254, 0.3832, 0.2536, 0.3815, 0.2536, 0.3816, 0.25, 0.3832, 0.25, 0.3815, 0.2536, 0.3801, 0.2538, 0.3802, 0.25, 0.3816, 0.25, 0.3801, 0.2538, 0.379, 0.254, 0.3791, 0.25, 0.3802, 0.25, 0.379, 0.254, 0.375, 0.2541, 0.375, 0.2535, 0.3791, 0.25, 0.8668, 0.5082, 0.8668, 0.5066, 0.8685, 0.5065, 0.8684, 0.5082, 0.8668, 0.5066, 0.8668, 0.5051, 0.8685, 0.505, 0.8685, 0.5065, 0.8668, 0.5051, 0.8668, 0.5036, 0.8684, 0.5036, 0.8685, 0.505, 0.8668, 0.5036, 0.8668, 0.5, 0.8684, 0.5, 0.8684, 0.5036, 0.8684, 0.5082, 0.8685, 0.5065, 0.87, 0.5065, 0.8699, 0.5082, 0.8685, 0.5065, 0.8685, 0.505, 0.87, 0.505, 0.87, 0.5065, 0.8685, 0.505, 0.8684, 0.5036, 0.8699, 0.5038, 0.87, 0.505, 0.8684, 0.5036, 0.8684, 0.5, 0.8698, 0.5, 0.8699, 0.5038, 0.8699, 0.5082, 0.87, 0.5065, 0.8714, 0.5065, 0.8714, 0.5082, 0.87, 0.5065, 0.87, 0.505, 0.8712, 0.5051, 0.8714, 0.5065, 0.87, 0.505, 0.8699, 0.5038, 0.871, 0.504, 0.8712, 0.5051, 0.8699, 0.5038, 0.8698, 0.5, 0.8709, 0.5, 0.871, 0.504, 0.8714, 0.5082, 0.8714, 0.5065, 0.875, 0.5066, 0.875, 0.5082, 0.8714, 0.5065, 0.8712, 0.5051, 0.875, 0.5052, 0.875, 0.5066, 0.8712, 0.5051, 0.871, 0.504, 0.875, 0.5041, 0.875, 0.5052, 0.871, 0.504, 0.8709, 0.5, 0.8715, 0.5, 0.875, 0.5041, 0.6168, 0.2582, 0.6168, 0.2566, 0.6185, 0.2565, 0.6184, 0.2582, 0.6168, 0.2566, 0.6168, 0.2551, 0.6185, 0.255, 0.6185, 0.2565, 0.6168, 0.2551, 0.6168, 0.2536, 0.6184, 0.2536, 0.6185, 0.255, 0.6168, 0.2536, 0.6168, 0.25, 0.6184, 0.25, 0.6184, 0.2536, 0.6184, 0.2582, 0.6185, 0.2565, 0.62, 0.2565, 0.6199, 0.2582, 0.6185, 0.2565, 0.6185, 0.255, 0.62, 0.255, 0.62, 0.2565, 0.6185, 0.255, 0.6184, 0.2536, 0.6199, 0.2538, 0.62, 0.255, 0.6184, 0.2536, 0.6184, 0.25, 0.6198, 0.25, 0.6199, 0.2538, 0.6199, 0.2582, 0.62, 0.2565, 0.6214, 0.2565, 0.6214, 0.2582, 0.62, 0.2565, 0.62, 0.255, 0.6212, 0.2551, 0.6214, 0.2565, 0.62, 0.255, 0.6199, 0.2538, 0.621, 0.254, 0.6212, 0.2551, 0.6199, 0.2538, 0.6198, 0.25, 0.6209, 0.25, 0.621, 0.254, 0.6214, 0.2582, 0.6214, 0.2565, 0.625, 0.2566, 0.625, 0.2582, 0.6214, 0.2565, 0.6212, 0.2551, 0.625, 0.2552, 0.625, 0.2566, 0.6212, 0.2551, 0.621, 0.254, 0.625, 0.2541, 0.625, 0.2552, 0.621, 0.254, 0.6209, 0.25, 0.6215, 0.25, 0.625, 0.2541, 0.6168, 0.2418, 0.6184, 0.2418, 0.6185, 0.2435, 0.6168, 0.2434, 0.6184, 0.2418, 0.6199, 0.2418, 0.62, 0.2435, 0.6185, 0.2435, 0.6199, 0.2418, 0.6214, 0.2418, 0.6214, 0.2434, 0.62, 0.2435, 0.6214, 0.2418, 0.625, 0.2418, 0.625, 0.2434, 0.6214, 0.2434, 0.6168, 0.2434, 0.6185, 0.2435, 0.6185, 0.245, 0.6168, 0.2449, 0.6185, 0.2435, 0.62, 0.2435, 0.62, 0.245, 0.6185, 0.245, 0.62, 0.2435, 0.6214, 0.2434, 0.6212, 0.2449, 0.62, 0.245, 0.6214, 0.2434, 0.625, 0.2434, 0.625, 0.2448, 0.6212, 0.2449, 0.6168, 0.2449, 0.6185, 0.245, 0.6185, 0.2464, 0.6168, 0.2464, 0.6185, 0.245, 0.62, 0.245, 0.6199, 0.2462, 0.6185, 0.2464, 0.62, 0.245, 0.6212, 0.2449, 0.621, 0.246, 0.6199, 0.2462, 0.6212, 0.2449, 0.625, 0.2448, 0.625, 0.2459, 0.621, 0.246, 0.6168, 0.2464, 0.6185, 0.2464, 0.6184, 0.25, 0.6168, 0.25, 0.6185, 0.2464, 0.6199, 0.2462, 0.6198, 0.25, 0.6184, 0.25, 0.6199, 0.2462, 0.621, 0.246, 0.6209, 0.25, 0.6198, 0.25, 0.621, 0.246, 0.625, 0.2459, 0.625, 0.2465, 0.6209, 0.25, 0.3668, 0.7418, 0.3684, 0.7418, 0.3685, 0.7435, 0.3668, 0.7434, 0.3684, 0.7418, 0.3699, 0.7418, 0.37, 0.7435, 0.3685, 0.7435, 0.3699, 0.7418, 0.3714, 0.7418, 0.3714, 0.7434, 0.37, 0.7435, 0.3714, 0.7418, 0.375, 0.7418, 0.375, 0.7434, 0.3714, 0.7434, 0.3668, 0.7434, 0.3685, 0.7435, 0.3685, 0.745, 0.3668, 0.7449, 0.3685, 0.7435, 0.37, 0.7435, 0.37, 0.745, 0.3685, 0.745, 0.37, 0.7435, 0.3714, 0.7434, 0.3712, 0.7449, 0.37, 0.745, 0.3714, 0.7434, 0.375, 0.7434, 0.375, 0.7448, 0.3712, 0.7449, 0.3668, 0.7449, 0.3685, 0.745, 0.3685, 0.7464, 0.3668, 0.7464, 0.3685, 0.745, 0.37, 0.745, 0.3699, 0.7462, 0.3685, 0.7464, 0.37, 0.745, 0.3712, 0.7449, 0.371, 0.746, 0.3699, 0.7462, 0.3712, 0.7449, 0.375, 0.7448, 0.375, 0.7459, 0.371, 0.746, 0.3668, 0.7464, 0.3685, 0.7464, 0.3684, 0.75, 0.3668, 0.75, 0.3685, 0.7464, 0.3699, 0.7462, 0.3698, 0.75, 0.3684, 0.75, 0.3699, 0.7462, 0.371, 0.746, 0.3709, 0.75, 0.3698, 0.75, 0.371, 0.746, 0.375, 0.7459, 0.3762, 0.75, 0.3709, 0.75, 0.3832, 0.7418, 0.3832, 0.7434, 0.3815, 0.7435, 0.3816, 0.7418, 0.3832, 0.7434, 0.3832, 0.7449, 0.3815, 0.745, 0.3815, 0.7435, 0.3832, 0.7449, 0.3832, 0.7464, 0.3816, 0.7464, 0.3815, 0.745, 0.3832, 0.7464, 0.3832, 0.75, 0.3816, 0.75, 0.3816, 0.7464, 0.3816, 0.7418, 0.3815, 0.7435, 0.38, 0.7435, 0.3801, 0.7418, 0.3815, 0.7435, 0.3815, 0.745, 0.38, 0.745, 0.38, 0.7435, 0.3815, 0.745, 0.3816, 0.7464, 0.3801, 0.7462, 0.38, 0.745, 0.3816, 0.7464, 0.3816, 0.75, 0.3802, 0.75, 0.3801, 0.7462, 0.3801, 0.7418, 0.38, 0.7435, 0.3786, 0.7435, 0.3786, 0.7418, 0.38, 0.7435, 0.38, 0.745, 0.3788, 0.7449, 0.3786, 0.7435, 0.38, 0.745, 0.3801, 0.7462, 0.379, 0.746, 0.3788, 0.7449, 0.3801, 0.7462, 0.3802, 0.75, 0.3791, 0.75, 0.379, 0.746, 0.3786, 0.7418, 0.3786, 0.7435, 0.375, 0.7434, 0.375, 0.7418, 0.3786, 0.7435, 0.3788, 0.7449, 0.375, 0.7448, 0.375, 0.7434, 0.3788, 0.7449, 0.379, 0.746, 0.375, 0.7459, 0.375, 0.7448, 0.379, 0.746, 0.3791, 0.75, 0.3762, 0.75, 0.375, 0.7459, 0.3832, 0.7582, 0.3816, 0.7582, 0.3815, 0.7565, 0.3832, 0.7566, 0.3816, 0.7582, 0.3801, 0.7582, 0.38, 0.7565, 0.3815, 0.7565, 0.3801, 0.7582, 0.3786, 0.7582, 0.3786, 0.7566, 0.38, 0.7565, 0.3786, 0.7582, 0.375, 0.7582, 0.375, 0.7566, 0.3786, 0.7566, 0.3832, 0.7566, 0.3815, 0.7565, 0.3815, 0.755, 0.3832, 0.7551, 0.3815, 0.7565, 0.38, 0.7565, 0.38, 0.755, 0.3815, 0.755, 0.38, 0.7565, 0.3786, 0.7566, 0.3788, 0.7551, 0.38, 0.755, 0.3786, 0.7566, 0.375, 0.7566, 0.375, 0.7552, 0.3788, 0.7551, 0.3832, 0.7551, 0.3815, 0.755, 0.3815, 0.7536, 0.3832, 0.7536, 0.3815, 0.755, 0.38, 0.755, 0.3801, 0.7538, 0.3815, 0.7536, 0.38, 0.755, 0.3788, 0.7551, 0.379, 0.754, 0.3801, 0.7538, 0.3788, 0.7551, 0.375, 0.7552, 0.375, 0.7541, 0.379, 0.754, 0.3832, 0.7536, 0.3815, 0.7536, 0.3816, 0.75, 0.3832, 0.75, 0.3815, 0.7536, 0.3801, 0.7538, 0.3802, 0.75, 0.3816, 0.75, 0.3801, 0.7538, 0.379, 0.754, 0.3791, 0.75, 0.3802, 0.75, 0.379, 0.754, 0.375, 0.7541, 0.3762, 0.75, 0.3791, 0.75, 0.6332, 0.7418, 0.6332, 0.7434, 0.6315, 0.7435, 0.6316, 0.7418, 0.6332, 0.7434, 0.6332, 0.7449, 0.6315, 0.745, 0.6315, 0.7435, 0.6332, 0.7449, 0.6332, 0.7464, 0.6316, 0.7464, 0.6315, 0.745, 0.6332, 0.7464, 0.6332, 0.75, 0.6316, 0.75, 0.6316, 0.7464, 0.6316, 0.7418, 0.6315, 0.7435, 0.63, 0.7435, 0.6301, 0.7418, 0.6315, 0.7435, 0.6315, 0.745, 0.63, 0.745, 0.63, 0.7435, 0.6315, 0.745, 0.6316, 0.7464, 0.6301, 0.7462, 0.63, 0.745, 0.6316, 0.7464, 0.6316, 0.75, 0.6302, 0.75, 0.6301, 0.7462, 0.6301, 0.7418, 0.63, 0.7435, 0.6286, 0.7435, 0.6286, 0.7418, 0.63, 0.7435, 0.63, 0.745, 0.6288, 0.7449, 0.6286, 0.7435, 0.63, 0.745, 0.6301, 0.7462, 0.629, 0.746, 0.6288, 0.7449, 0.6301, 0.7462, 0.6302, 0.75, 0.6291, 0.75, 0.629, 0.746, 0.6286, 0.7418, 0.6286, 0.7435, 0.625, 0.7434, 0.625, 0.7418, 0.6286, 0.7435, 0.6288, 0.7449, 0.625, 0.7448, 0.625, 0.7434, 0.6288, 0.7449, 0.629, 0.746, 0.625, 0.7459, 0.625, 0.7448, 0.629, 0.746, 0.6291, 0.75, 0.625, 0.7488, 0.625, 0.7459, 0.6168, 0.7582, 0.6168, 0.7566, 0.6185, 0.7565, 0.6184, 0.7582, 0.6168, 0.7566, 0.6168, 0.7551, 0.6185, 0.755, 0.6185, 0.7565, 0.6168, 0.7551, 0.6168, 0.7536, 0.6184, 0.7536, 0.6185, 0.755, 0.6168, 0.7536, 0.6168, 0.75, 0.6184, 0.75, 0.6184, 0.7536, 0.6184, 0.7582, 0.6185, 0.7565, 0.62, 0.7565, 0.6199, 0.7582, 0.6185, 0.7565, 0.6185, 0.755, 0.62, 0.755, 0.62, 0.7565, 0.6185, 0.755, 0.6184, 0.7536, 0.6199, 0.7538, 0.62, 0.755, 0.6184, 0.7536, 0.6184, 0.75, 0.6198, 0.75, 0.6199, 0.7538, 0.6199, 0.7582, 0.62, 0.7565, 0.6214, 0.7565, 0.6214, 0.7582, 0.62, 0.7565, 0.62, 0.755, 0.6212, 0.7551, 0.6214, 0.7565, 0.62, 0.755, 0.6199, 0.7538, 0.621, 0.754, 0.6212, 0.7551, 0.6199, 0.7538, 0.6198, 0.75, 0.6209, 0.75, 0.621, 0.754, 0.6214, 0.7582, 0.6214, 0.7565, 0.625, 0.7566, 0.625, 0.7582, 0.6214, 0.7565, 0.6212, 0.7551, 0.625, 0.7552, 0.625, 0.7566, 0.6212, 0.7551, 0.621, 0.754, 0.625, 0.7541, 0.625, 0.7552, 0.621, 0.754, 0.6209, 0.75, 0.625, 0.7488, 0.625, 0.7541, 0.6168, 0.7418, 0.6184, 0.7418, 0.6185, 0.7435, 0.6168, 0.7434, 0.6184, 0.7418, 0.6199, 0.7418, 0.62, 0.7435, 0.6185, 0.7435, 0.6199, 0.7418, 0.6214, 0.7418, 0.6214, 0.7434, 0.62, 0.7435, 0.6214, 0.7418, 0.625, 0.7418, 0.625, 0.7434, 0.6214, 0.7434, 0.6168, 0.7434, 0.6185, 0.7435, 0.6185, 0.745, 0.6168, 0.7449, 0.6185, 0.7435, 0.62, 0.7435, 0.62, 0.745, 0.6185, 0.745, 0.62, 0.7435, 0.6214, 0.7434, 0.6212, 0.7449, 0.62, 0.745, 0.6214, 0.7434, 0.625, 0.7434, 0.625, 0.7448, 0.6212, 0.7449, 0.6168, 0.7449, 0.6185, 0.745, 0.6185, 0.7464, 0.6168, 0.7464, 0.6185, 0.745, 0.62, 0.745, 0.6199, 0.7462, 0.6185, 0.7464, 0.62, 0.745, 0.6212, 0.7449, 0.621, 0.746, 0.6199, 0.7462, 0.6212, 0.7449, 0.625, 0.7448, 0.625, 0.7459, 0.621, 0.746, 0.6168, 0.7464, 0.6185, 0.7464, 0.6184, 0.75, 0.6168, 0.75, 0.6185, 0.7464, 0.6199, 0.7462, 0.6198, 0.75, 0.6184, 0.75, 0.6199, 0.7462, 0.621, 0.746, 0.6209, 0.75, 0.6198, 0.75, 0.621, 0.746, 0.625, 0.7459, 0.625, 0.7488, 0.6209, 0.75, 0.3668, 0.5082, 0.3668, 0.5066, 0.3685, 0.5065, 0.3684, 0.5082, 0.3668, 0.5066, 0.3668, 0.5051, 0.3685, 0.505, 0.3685, 0.5065, 0.3668, 0.5051, 0.3668, 0.5036, 0.3684, 0.5036, 0.3685, 0.505, 0.3668, 0.5036, 0.3668, 0.5, 0.3684, 0.5, 0.3684, 0.5036, 0.3684, 0.5082, 0.3685, 0.5065, 0.37, 0.5065, 0.3699, 0.5082, 0.3685, 0.5065, 0.3685, 0.505, 0.37, 0.505, 0.37, 0.5065, 0.3685, 0.505, 0.3684, 0.5036, 0.3699, 0.5038, 0.37, 0.505, 0.3684, 0.5036, 0.3684, 0.5, 0.3698, 0.5, 0.3699, 0.5038, 0.3699, 0.5082, 0.37, 0.5065, 0.3714, 0.5065, 0.3714, 0.5082, 0.37, 0.5065, 0.37, 0.505, 0.3712, 0.5051, 0.3714, 0.5065, 0.37, 0.505, 0.3699, 0.5038, 0.371, 0.504, 0.3712, 0.5051, 0.3699, 0.5038, 0.3698, 0.5, 0.3709, 0.5, 0.371, 0.504, 0.3714, 0.5082, 0.3714, 0.5065, 0.375, 0.5066, 0.375, 0.5082, 0.3714, 0.5065, 0.3712, 0.5051, 0.375, 0.5052, 0.375, 0.5066, 0.3712, 0.5051, 0.371, 0.504, 0.375, 0.5041, 0.375, 0.5052, 0.371, 0.504, 0.3709, 0.5, 0.375, 0.5012, 0.375, 0.5041, 0.3832, 0.4918, 0.3832, 0.4934, 0.3815, 0.4935, 0.3816, 0.4918, 0.3832, 0.4934, 0.3832, 0.4949, 0.3815, 0.495, 0.3815, 0.4935, 0.3832, 0.4949, 0.3832, 0.4964, 0.3816, 0.4964, 0.3815, 0.495, 0.3832, 0.4964, 0.3832, 0.5, 0.3816, 0.5, 0.3816, 0.4964, 0.3816, 0.4918, 0.3815, 0.4935, 0.38, 0.4935, 0.3801, 0.4918, 0.3815, 0.4935, 0.3815, 0.495, 0.38, 0.495, 0.38, 0.4935, 0.3815, 0.495, 0.3816, 0.4964, 0.3801, 0.4962, 0.38, 0.495, 0.3816, 0.4964, 0.3816, 0.5, 0.3802, 0.5, 0.3801, 0.4962, 0.3801, 0.4918, 0.38, 0.4935, 0.3786, 0.4935, 0.3786, 0.4918, 0.38, 0.4935, 0.38, 0.495, 0.3788, 0.4949, 0.3786, 0.4935, 0.38, 0.495, 0.3801, 0.4962, 0.379, 0.496, 0.3788, 0.4949, 0.3801, 0.4962, 0.3802, 0.5, 0.3791, 0.5, 0.379, 0.496, 0.3786, 0.4918, 0.3786, 0.4935, 0.375, 0.4934, 0.375, 0.4918, 0.3786, 0.4935, 0.3788, 0.4949, 0.375, 0.4948, 0.375, 0.4934, 0.3788, 0.4949, 0.379, 0.496, 0.375, 0.4959, 0.375, 0.4948, 0.379, 0.496, 0.3791, 0.5, 0.375, 0.5012, 0.375, 0.4959, 0.3832, 0.5082, 0.3816, 0.5082, 0.3815, 0.5065, 0.3832, 0.5066, 0.3816, 0.5082, 0.3801, 0.5082, 0.38, 0.5065, 0.3815, 0.5065, 0.3801, 0.5082, 0.3786, 0.5082, 0.3786, 0.5066, 0.38, 0.5065, 0.3786, 0.5082, 0.375, 0.5082, 0.375, 0.5066, 0.3786, 0.5066, 0.3832, 0.5066, 0.3815, 0.5065, 0.3815, 0.505, 0.3832, 0.5051, 0.3815, 0.5065, 0.38, 0.5065, 0.38, 0.505, 0.3815, 0.505, 0.38, 0.5065, 0.3786, 0.5066, 0.3788, 0.5051, 0.38, 0.505, 0.3786, 0.5066, 0.375, 0.5066, 0.375, 0.5052, 0.3788, 0.5051, 0.3832, 0.5051, 0.3815, 0.505, 0.3815, 0.5036, 0.3832, 0.5036, 0.3815, 0.505, 0.38, 0.505, 0.3801, 0.5038, 0.3815, 0.5036, 0.38, 0.505, 0.3788, 0.5051, 0.379, 0.504, 0.3801, 0.5038, 0.3788, 0.5051, 0.375, 0.5052, 0.375, 0.5041, 0.379, 0.504, 0.3832, 0.5036, 0.3815, 0.5036, 0.3816, 0.5, 0.3832, 0.5, 0.3815, 0.5036, 0.3801, 0.5038, 0.3802, 0.5, 0.3816, 0.5, 0.3801, 0.5038, 0.379, 0.504, 0.3791, 0.5, 0.3802, 0.5, 0.379, 0.504, 0.375, 0.5041, 0.375, 0.5012, 0.3791, 0.5, 0.6332, 0.5082, 0.6316, 0.5082, 0.6315, 0.5065, 0.6332, 0.5066, 0.6316, 0.5082, 0.6301, 0.5082, 0.63, 0.5065, 0.6315, 0.5065, 0.6301, 0.5082, 0.6286, 0.5082, 0.6286, 0.5066, 0.63, 0.5065, 0.6286, 0.5082, 0.625, 0.5082, 0.625, 0.5066, 0.6286, 0.5066, 0.6332, 0.5066, 0.6315, 0.5065, 0.6315, 0.505, 0.6332, 0.5051, 0.6315, 0.5065, 0.63, 0.5065, 0.63, 0.505, 0.6315, 0.505, 0.63, 0.5065, 0.6286, 0.5066, 0.6288, 0.5051, 0.63, 0.505, 0.6286, 0.5066, 0.625, 0.5066, 0.625, 0.5052, 0.6288, 0.5051, 0.6332, 0.5051, 0.6315, 0.505, 0.6315, 0.5036, 0.6332, 0.5036, 0.6315, 0.505, 0.63, 0.505, 0.6301, 0.5038, 0.6315, 0.5036, 0.63, 0.505, 0.6288, 0.5051, 0.629, 0.504, 0.6301, 0.5038, 0.6288, 0.5051, 0.625, 0.5052, 0.625, 0.5041, 0.629, 0.504, 0.6332, 0.5036, 0.6315, 0.5036, 0.6316, 0.5, 0.6332, 0.5, 0.6315, 0.5036, 0.6301, 0.5038, 0.6302, 0.5, 0.6316, 0.5, 0.6301, 0.5038, 0.629, 0.504, 0.6291, 0.5, 0.6302, 0.5, 0.629, 0.504, 0.625, 0.5041, 0.6238, 0.5, 0.6291, 0.5, 0.6168, 0.5082, 0.6168, 0.5066, 0.6185, 0.5065, 0.6184, 0.5082, 0.6168, 0.5066, 0.6168, 0.5051, 0.6185, 0.505, 0.6185, 0.5065, 0.6168, 0.5051, 0.6168, 0.5036, 0.6184, 0.5036, 0.6185, 0.505, 0.6168, 0.5036, 0.6168, 0.5, 0.6184, 0.5, 0.6184, 0.5036, 0.6184, 0.5082, 0.6185, 0.5065, 0.62, 0.5065, 0.6199, 0.5082, 0.6185, 0.5065, 0.6185, 0.505, 0.62, 0.505, 0.62, 0.5065, 0.6185, 0.505, 0.6184, 0.5036, 0.6199, 0.5038, 0.62, 0.505, 0.6184, 0.5036, 0.6184, 0.5, 0.6198, 0.5, 0.6199, 0.5038, 0.6199, 0.5082, 0.62, 0.5065, 0.6214, 0.5065, 0.6214, 0.5082, 0.62, 0.5065, 0.62, 0.505, 0.6212, 0.5051, 0.6214, 0.5065, 0.62, 0.505, 0.6199, 0.5038, 0.621, 0.504, 0.6212, 0.5051, 0.6199, 0.5038, 0.6198, 0.5, 0.6209, 0.5, 0.621, 0.504, 0.6214, 0.5082, 0.6214, 0.5065, 0.625, 0.5066, 0.625, 0.5082, 0.6214, 0.5065, 0.6212, 0.5051, 0.625, 0.5052, 0.625, 0.5066, 0.6212, 0.5051, 0.621, 0.504, 0.625, 0.5041, 0.625, 0.5052, 0.621, 0.504, 0.6209, 0.5, 0.6238, 0.5, 0.625, 0.5041, 0.6168, 0.4918, 0.6184, 0.4918, 0.6185, 0.4935, 0.6168, 0.4934, 0.6184, 0.4918, 0.6199, 0.4918, 0.62, 0.4935, 0.6185, 0.4935, 0.6199, 0.4918, 0.6214, 0.4918, 0.6214, 0.4934, 0.62, 0.4935, 0.6214, 0.4918, 0.625, 0.4918, 0.625, 0.4934, 0.6214, 0.4934, 0.6168, 0.4934, 0.6185, 0.4935, 0.6185, 0.495, 0.6168, 0.4949, 0.6185, 0.4935, 0.62, 0.4935, 0.62, 0.495, 0.6185, 0.495, 0.62, 0.4935, 0.6214, 0.4934, 0.6212, 0.4949, 0.62, 0.495, 0.6214, 0.4934, 0.625, 0.4934, 0.625, 0.4948, 0.6212, 0.4949, 0.6168, 0.4949, 0.6185, 0.495, 0.6185, 0.4964, 0.6168, 0.4964, 0.6185, 0.495, 0.62, 0.495, 0.6199, 0.4962, 0.6185, 0.4964, 0.62, 0.495, 0.6212, 0.4949, 0.621, 0.496, 0.6199, 0.4962, 0.6212, 0.4949, 0.625, 0.4948, 0.625, 0.4959, 0.621, 0.496, 0.6168, 0.4964, 0.6185, 0.4964, 0.6184, 0.5, 0.6168, 0.5, 0.6185, 0.4964, 0.6199, 0.4962, 0.6198, 0.5, 0.6184, 0.5, 0.6199, 0.4962, 0.621, 0.496, 0.6209, 0.5, 0.6198, 0.5, 0.621, 0.496, 0.625, 0.4959, 0.6238, 0.5, 0.6209, 0.5, 0.1332, 0.5082, 0.1332, 0.7418, 0.1316, 0.7418, 0.1316, 0.5082, 0.1316, 0.5082, 0.1316, 0.7418, 0.1301, 0.7418, 0.1301, 0.5082, 0.1301, 0.5082, 0.1301, 0.7418, 0.1286, 0.7418, 0.1286, 0.5082, 0.1286, 0.5082, 0.1286, 0.7418, 0.125, 0.7418, 0.125, 0.5082, 0.375, 0.2418, 0.375, 0.00819, 0.3786, 0.00819, 0.3786, 0.2418, 0.3786, 0.2418, 0.3786, 0.00819, 0.3801, 0.00819, 0.3801, 0.2418, 0.3801, 0.2418, 0.3801, 0.00819, 0.3816, 0.00819, 0.3816, 0.2418, 0.3816, 0.2418, 0.3816, 0.00819, 0.3832, 0.00819, 0.3832, 0.2418, 0.3832, 0.9918, 0.6168, 0.9918, 0.6168, 0.9934, 0.3832, 0.9934, 0.3832, 0.9934, 0.6168, 0.9934, 0.6168, 0.9949, 0.3832, 0.9949, 0.3832, 0.9949, 0.6168, 0.9949, 0.6168, 0.9964, 0.3832, 0.9964, 0.3832, 0.9964, 0.6168, 0.9964, 0.6168, 1.0, 0.3832, 1.0, 0.3832, 0.0, 0.6168, 0.0, 0.6168, 0.00364, 0.3832, 0.00364, 0.3832, 0.00364, 0.6168, 0.00364, 0.6168, 0.005056, 0.3832, 0.005056, 0.3832, 0.005056, 0.6168, 0.005056, 0.6168, 0.006592, 0.3832, 0.006592, 0.3832, 0.006592, 0.6168, 0.006592, 0.6168, 0.00819, 0.3832, 0.00819, 0.8668, 0.7418, 0.8668, 0.5082, 0.8684, 0.5082, 0.8684, 0.7418, 0.8684, 0.7418, 0.8684, 0.5082, 0.8699, 0.5082, 0.8699, 0.7418, 0.8699, 0.7418, 0.8699, 0.5082, 0.8714, 0.5082, 0.8714, 0.7418, 0.8714, 0.7418, 0.8714, 0.5082, 0.875, 0.5082, 0.875, 0.7418, 0.625, 0.00819, 0.625, 0.2418, 0.6214, 0.2418, 0.6214, 0.00819, 0.6214, 0.00819, 0.6214, 0.2418, 0.6199, 0.2418, 0.6199, 0.00819, 0.6199, 0.00819, 0.6199, 0.2418, 0.6184, 0.2418, 0.6184, 0.00819, 0.6184, 0.00819, 0.6184, 0.2418, 0.6168, 0.2418, 0.6168, 0.00819, 0.6168, 0.2582, 0.3832, 0.2582, 0.3832, 0.2566, 0.6168, 0.2566, 0.6168, 0.2566, 0.3832, 0.2566, 0.3832, 0.2551, 0.6168, 0.2551, 0.6168, 0.2551, 0.3832, 0.2551, 0.3832, 0.2536, 0.6168, 0.2536, 0.6168, 0.2536, 0.3832, 0.2536, 0.3832, 0.25, 0.6168, 0.25, 0.6168, 0.25, 0.3832, 0.25, 0.3832, 0.2464, 0.6168, 0.2464, 0.6168, 0.2464, 0.3832, 0.2464, 0.3832, 0.2449, 0.6168, 0.2449, 0.6168, 0.2449, 0.3832, 0.2449, 0.3832, 0.2434, 0.6168, 0.2434, 0.6168, 0.2434, 0.3832, 0.2434, 0.3832, 0.2418, 0.6168, 0.2418, 0.3668, 0.5082, 0.1332, 0.5082, 0.1332, 0.5066, 0.3668, 0.5066, 0.3668, 0.5066, 0.1332, 0.5066, 0.1332, 0.5051, 0.3668, 0.5051, 0.3668, 0.5051, 0.1332, 0.5051, 0.1332, 0.5036, 0.3668, 0.5036, 0.3668, 0.5036, 0.1332, 0.5036, 0.1332, 0.5, 0.3668, 0.5, 0.375, 0.4918, 0.375, 0.2582, 0.3786, 0.2582, 0.3786, 0.4918, 0.3786, 0.4918, 0.3786, 0.2582, 0.3801, 0.2582, 0.3801, 0.4918, 0.3801, 0.4918, 0.3801, 0.2582, 0.3816, 0.2582, 0.3816, 0.4918, 0.3816, 0.4918, 0.3816, 0.2582, 0.3832, 0.2582, 0.3832, 0.4918, 0.8668, 0.5082, 0.6332, 0.5082, 0.6332, 0.5066, 0.8668, 0.5066, 0.8668, 0.5066, 0.6332, 0.5066, 0.6332, 0.5051, 0.8668, 0.5051, 0.8668, 0.5051, 0.6332, 0.5051, 0.6332, 0.5036, 0.8668, 0.5036, 0.8668, 0.5036, 0.6332, 0.5036, 0.6332, 0.5, 0.8668, 0.5, 0.625, 0.2582, 0.625, 0.4918, 0.6214, 0.4918, 0.6214, 0.2582, 0.6214, 0.2582, 0.6214, 0.4918, 0.6199, 0.4918, 0.6199, 0.2582, 0.6199, 0.2582, 0.6199, 0.4918, 0.6184, 0.4918, 0.6184, 0.2582, 0.6184, 0.2582, 0.6184, 0.4918, 0.6168, 0.4918, 0.6168, 0.2582, 0.6168, 0.5082, 0.3832, 0.5082, 0.3832, 0.5066, 0.6168, 0.5066, 0.6168, 0.5066, 0.3832, 0.5066, 0.3832, 0.5051, 0.6168, 0.5051, 0.6168, 0.5051, 0.3832, 0.5051, 0.3832, 0.5036, 0.6168, 0.5036, 0.6168, 0.5036, 0.3832, 0.5036, 0.3832, 0.5, 0.6168, 0.5, 0.6168, 0.5, 0.3832, 0.5, 0.3832, 0.4964, 0.6168, 0.4964, 0.6168, 0.4964, 0.3832, 0.4964, 0.3832, 0.4949, 0.6168, 0.4949, 0.6168, 0.4949, 0.3832, 0.4949, 0.3832, 0.4934, 0.6168, 0.4934, 0.6168, 0.4934, 0.3832, 0.4934, 0.3832, 0.4918, 0.6168, 0.4918, 0.3668, 0.7418, 0.3668, 0.5082, 0.3684, 0.5082, 0.3684, 0.7418, 0.3684, 0.7418, 0.3684, 0.5082, 0.3699, 0.5082, 0.3699, 0.7418, 0.3699, 0.7418, 0.3699, 0.5082, 0.3714, 0.5082, 0.3714, 0.7418, 0.3714, 0.7418, 0.3714, 0.5082, 0.375, 0.5082, 0.375, 0.7418, 0.375, 0.7418, 0.375, 0.5082, 0.3786, 0.5082, 0.3786, 0.7418, 0.3786, 0.7418, 0.3786, 0.5082, 0.3801, 0.5082, 0.3801, 0.7418, 0.3801, 0.7418, 0.3801, 0.5082, 0.3816, 0.5082, 0.3816, 0.7418, 0.3816, 0.7418, 0.3816, 0.5082, 0.3832, 0.5082, 0.3832, 0.7418, 0.6332, 0.5082, 0.6332, 0.7418, 0.6316, 0.7418, 0.6316, 0.5082, 0.6316, 0.5082, 0.6316, 0.7418, 0.6301, 0.7418, 0.6301, 0.5082, 0.6301, 0.5082, 0.6301, 0.7418, 0.6286, 0.7418, 0.6286, 0.5082, 0.6286, 0.5082, 0.6286, 0.7418, 0.625, 0.7418, 0.625, 0.5082, 0.625, 0.5082, 0.625, 0.7418, 0.6214, 0.7418, 0.6214, 0.5082, 0.6214, 0.5082, 0.6214, 0.7418, 0.6199, 0.7418, 0.6199, 0.5082, 0.6199, 0.5082, 0.6199, 0.7418, 0.6184, 0.7418, 0.6184, 0.5082, 0.6184, 0.5082, 0.6184, 0.7418, 0.6168, 0.7418, 0.6168, 0.5082, 0.6168, 0.7582, 0.3832, 0.7582, 0.3832, 0.7566, 0.6168, 0.7566, 0.6168, 0.7566, 0.3832, 0.7566, 0.3832, 0.7551, 0.6168, 0.7551, 0.6168, 0.7551, 0.3832, 0.7551, 0.3832, 0.7536, 0.6168, 0.7536, 0.6168, 0.7536, 0.3832, 0.7536, 0.3832, 0.75, 0.6168, 0.75, 0.6168, 0.75, 0.3832, 0.75, 0.3832, 0.7464, 0.6168, 0.7464, 0.6168, 0.7464, 0.3832, 0.7464, 0.3832, 0.7449, 0.6168, 0.7449, 0.6168, 0.7449, 0.3832, 0.7449, 0.3832, 0.7434, 0.6168, 0.7434, 0.6168, 0.7434, 0.3832, 0.7434, 0.3832, 0.7418, 0.6168, 0.7418, 0.1332, 0.7418, 0.3668, 0.7418, 0.3668, 0.7434, 0.1332, 0.7434, 0.1332, 0.7434, 0.3668, 0.7434, 0.3668, 0.7449, 0.1332, 0.7449, 0.1332, 0.7449, 0.3668, 0.7449, 0.3668, 0.7464, 0.1332, 0.7464, 0.1332, 0.7464, 0.3668, 0.7464, 0.3668, 0.75, 0.1332, 0.75, 0.375, 0.9918, 0.375, 0.7582, 0.3786, 0.7582, 0.3786, 0.9918, 0.3786, 0.9918, 0.3786, 0.7582, 0.3801, 0.7582, 0.3801, 0.9918, 0.3801, 0.9918, 0.3801, 0.7582, 0.3816, 0.7582, 0.3816, 0.9918, 0.3816, 0.9918, 0.3816, 0.7582, 0.3832, 0.7582, 0.3832, 0.9918, 0.6332, 0.7418, 0.8668, 0.7418, 0.8668, 0.7434, 0.6332, 0.7434, 0.6332, 0.7434, 0.8668, 0.7434, 0.8668, 0.7449, 0.6332, 0.7449, 0.6332, 0.7449, 0.8668, 0.7449, 0.8668, 0.7464, 0.6332, 0.7464, 0.6332, 0.7464, 0.8668, 0.7464, 0.8668, 0.75, 0.6332, 0.75, 0.625, 0.7582, 0.625, 0.9918, 0.6214, 0.9918, 0.6214, 0.7582, 0.6214, 0.7582, 0.6214, 0.9918, 0.6199, 0.9918, 0.6199, 0.7582, 0.6199, 0.7582, 0.6199, 0.9918, 0.6184, 0.9918, 0.6184, 0.7582, 0.6184, 0.7582, 0.6184, 0.9918, 0.6168, 0.9918, 0.6168, 0.7582, 0.1332, 0.5082, 0.3668, 0.5082, 0.3668, 0.7418, 0.1332, 0.7418])
me_cube_001.update()
me_plane_002 = bpy.data.meshes.new('Plane.002')
me_plane_002.from_pydata([(0.0, 0.0, 0.0), (0.0, 0.0, 1.583), (0.0, 0.0, 0.5277), (0.0, 0.0, 1.055)], [(3, 1), (0, 2), (2, 3)], [])
_uv = me_plane_002.uv_layers.new(name='UVMap')
_uv.uv.foreach_set('vector', [])
me_plane_002.update()

# ---- curves / text
cu_nurbspath_001 = bpy.data.curves.new('NurbsPath.001', 'CURVE')
cu_nurbspath_001.dimensions = '3D'
_sp = cu_nurbspath_001.splines.new('NURBS'); _sp.points.add(4)
_sp.points.foreach_set('co', [-2.0, 0.0, 0.0, 1.0, -1.0, 0.0, 0.0, 1.0, 0.0, 0.0, 0.0, 1.0, 1.0, 0.0, 0.0, 1.0, 2.0, 0.0, 0.0, 1.0])
_sp.order_u = 5
_sp.order_v = 0
_sp.use_endpoint_u = True
cu_nurbspath_001.use_path = True
cu_nurbspath_001.fill_mode = 'FULL'
arm_armature = bpy.data.armatures.new('Armature')  # bones are not reproduced
arm_armature_001 = bpy.data.armatures.new('Armature.001')  # bones are not reproduced

# ---- objects
ob_plane = bpy.data.objects.new('Plane', me_plane_001)
ob_armature = bpy.data.objects.new('Armature', arm_armature)
ob_empty = bpy.data.objects.new('Empty', None)
ob_cube = bpy.data.objects.new('Cube', me_cube_001)
ob_plane_001 = bpy.data.objects.new('Plane.001', me_plane_002)
ob_armature_001 = bpy.data.objects.new('Armature.001', arm_armature_001)
ob_empty_001 = bpy.data.objects.new('Empty.001', None)
ob_nurbspath = bpy.data.objects.new('NurbsPath', cu_nurbspath_001)

# ---- transforms, parenting, visibility, modifiers, constraints
ob_plane.parent = ob_cube
ob_plane.matrix_parent_inverse = Matrix(((2.021, -0.0, 0.0, -0.0), (-0.0, 2.021, -0.0, -0.4198), (0.0, -0.0, 2.021, -1.993), (-0.0, 0.0, -0.0, 1.0)))
ob_plane.location = (-0.2567, -0.0524, 0.8782)
_vg = ob_plane.vertex_groups.new(name='Bone.01')
_vg.add([0, 2], 1.0, 'REPLACE')
_vg = ob_plane.vertex_groups.new(name='Bone.02')
_vg.add([2, 3], 1.0, 'REPLACE')
_vg = ob_plane.vertex_groups.new(name='Bone.00')
_vg.add([1, 3], 1.0, 'REPLACE')
_m = ob_plane.modifiers.new('Skin', 'SKIN')
_m = ob_plane.modifiers.new('Armature', 'ARMATURE')
_m.object = ob_armature
_m.use_deform_preserve_volume = True
ob_armature.parent = ob_cube
ob_armature.matrix_parent_inverse = Matrix(((2.021, -0.0, 0.0, -0.0), (-0.0, 2.021, -0.0, -0.4198), (0.0, -0.0, 2.021, -1.993), (-0.0, 0.0, -0.0, 1.0)))
ob_armature.location = (-0.2567, -0.0524, 0.8782)
ob_armature.show_in_front = True
ob_empty.location = (-0.2559, 0.0, 0.0)
_c = ob_empty.constraints.new('FOLLOW_PATH'); _c.name = 'Follow Path'
_c.offset = 20.0
ob_cube.location = (0.0, 0.0, 0.0)
ob_cube.rotation_euler = (1.571, -1.571, 0.0)
ob_cube.scale = (0.4949, 0.4949, 0.4949)
_c = ob_cube.constraints.new('FOLLOW_PATH'); _c.name = 'Follow Path'
_c.target = ob_nurbspath
_c.offset = -6.48
ob_plane_001.parent = ob_cube
ob_plane_001.matrix_parent_inverse = Matrix(((2.021, -0.0, 0.0, -0.0), (-0.0, 2.021, -0.0, -0.4198), (0.0, -0.0, 2.021, -1.993), (-0.0, 0.0, -0.0, 1.0)))
ob_plane_001.location = (0.2513, -0.0524, 0.8737)
_vg = ob_plane_001.vertex_groups.new(name='Bone.01')
_vg.add([0, 2], 1.0, 'REPLACE')
_vg = ob_plane_001.vertex_groups.new(name='Bone.02')
_vg.add([2, 3], 1.0, 'REPLACE')
_vg = ob_plane_001.vertex_groups.new(name='Bone.00')
_vg.add([1, 3], 1.0, 'REPLACE')
_m = ob_plane_001.modifiers.new('Skin', 'SKIN')
_m = ob_plane_001.modifiers.new('Armature', 'ARMATURE')
_m.object = ob_armature_001
_m.use_deform_preserve_volume = True
ob_armature_001.parent = ob_cube
ob_armature_001.matrix_parent_inverse = Matrix(((2.021, -0.0, 0.0, -0.0), (-0.0, 2.021, -0.0, -0.4198), (0.0, -0.0, 2.021, -1.993), (-0.0, 0.0, -0.0, 1.0)))
ob_armature_001.location = (0.2513, -0.0524, 0.8737)
ob_armature_001.show_in_front = True
ob_empty_001.location = (0.2526, 0.0, 0.0)
_c = ob_empty_001.constraints.new('FOLLOW_PATH'); _c.name = 'Follow Path'
_c.offset = 70.0
ob_nurbspath.location = (0.0, 0.0, 1.256)
ob_nurbspath.rotation_euler = (-0.0, 1.571, 0.0)
ob_nurbspath.scale = (0.2449, 0.2449, 0.3847)

# ---- collection membership
col_collection.objects.link(ob_plane)
col_collection.objects.link(ob_armature)
col_collection.objects.link(ob_empty)
col_collection.objects.link(ob_cube)
col_collection.objects.link(ob_plane_001)
col_collection.objects.link(ob_armature_001)
col_collection.objects.link(ob_empty_001)
col_collection.objects.link(ob_nurbspath)

# ---- scene / render settings (as saved in the file)
scene.frame_start = 0; scene.frame_end = 20; scene.frame_set(14)
scene.render.engine = 'BLENDER_EEVEE_NEXT'
scene.cycles.sampling_pattern = 'TABULATED_SOBOL'
scene.cycles.use_light_tree = False
scene.view_settings.view_transform = 'Filmic'
bpy.context.view_layer.update()

# ---- added for rendering (the .blend has no active camera and no usable light): camera, sun
cam_auto = bpy.data.cameras.new('AutoCamera')
cam_auto.lens = 50.0
cam_auto.sensor_width = 36.0
cam_auto.clip_end = 1000.0
ob_auto_camera = bpy.data.objects.new('AutoCamera', cam_auto)
scene.collection.objects.link(ob_auto_camera)
ob_auto_camera.location = (2.4044, -2.88528, 3.00558)
ob_auto_camera.rotation_euler = (1.09748, -7.21219e-08, 0.694738)
scene.camera = ob_auto_camera
light_auto_sun = bpy.data.lights.new('AutoSun', 'SUN')
light_auto_sun.energy = 3.0
light_auto_sun.angle = 0.0523599
ob_auto_sun = bpy.data.objects.new('AutoSun', light_auto_sun)
scene.collection.objects.link(ob_auto_sun)
ob_auto_sun.rotation_euler = (0.872665, 0.174533, 0.523599)
bpy.context.view_layer.update()
